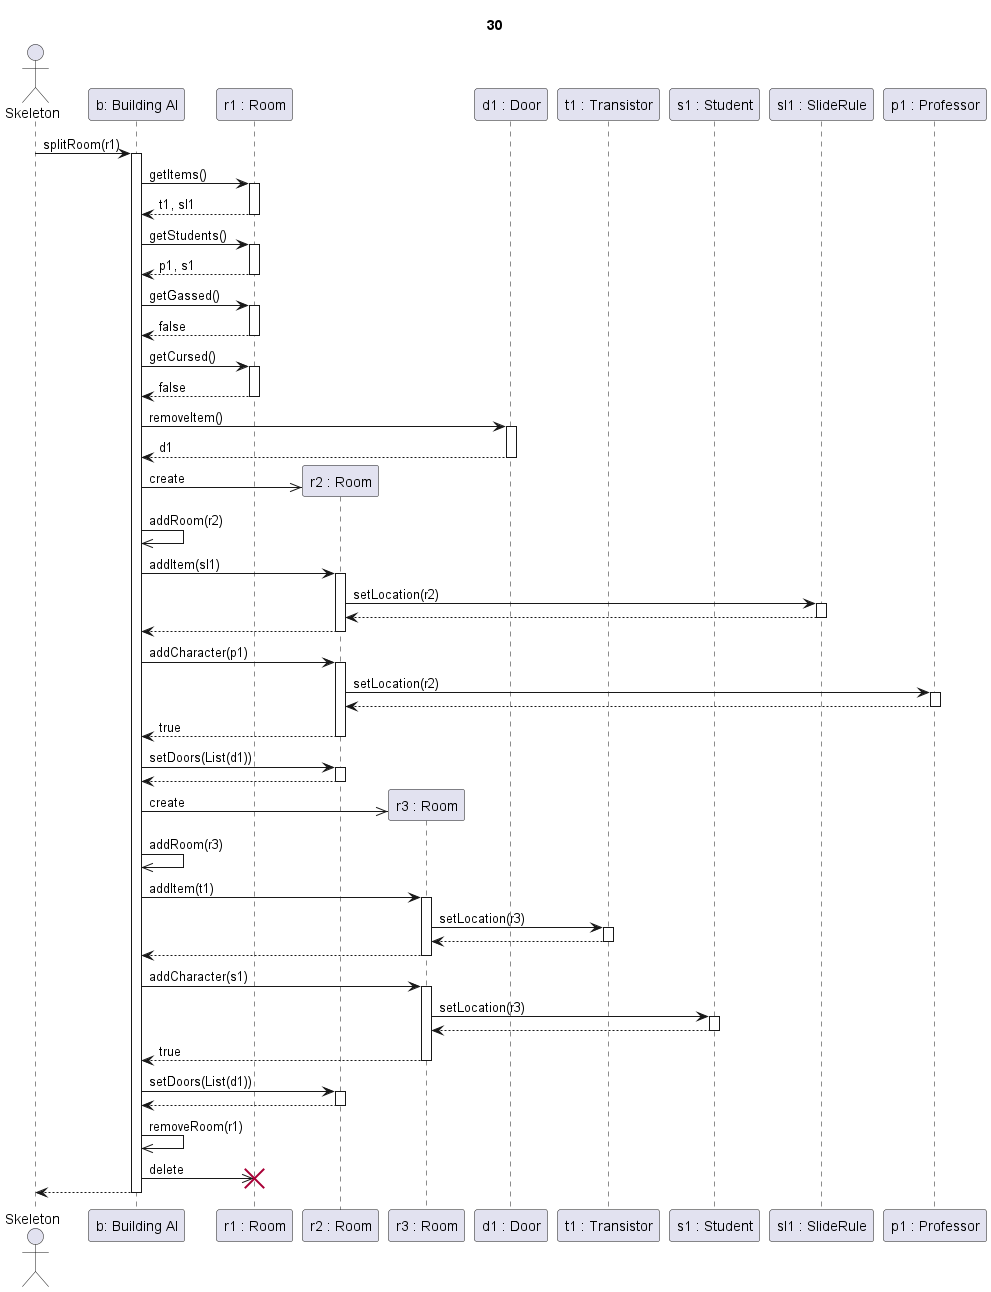

The diagram above was rendered by PlantUML. Its source (embedded in the PNG):
@startuml Szoba split sikeres

title 30

actor Skeleton as sk
participant "b: Building AI" as ai

participant "r1 : Room" as r1
participant "r2 : Room" as r2
participant "r3 : Room" as r3
participant "d1 : Door" as d1

participant "t1 : Transistor" as t1
participant "s1 : Student" as s1
participant "sl1 : SlideRule" as sl
participant "p1 : Professor" as p1



sk->ai ++: splitRoom(r1)

ai->r1 ++: getItems()
r1-->ai --: t1, sl1

ai->r1 ++: getStudents()
r1-->ai --: p1, s1

ai->r1 ++: getGassed()
r1-->ai --: false

ai->r1 ++: getCursed()
r1-->ai --: false

ai->d1 ++: removeItem()
return d1


'--------------------------------------'
ai->>r2 **: create
ai->>ai : addRoom(r2)
ai->r2 ++: addItem(sl1)

r2->sl ++: setLocation(r2)
return

r2-->ai --:
ai->r2 ++: addCharacter(p1)

r2->p1 ++: setLocation(r2)
return

r2-->ai --: true

ai->r2 ++: setDoors(List(d1))
return


'------------------------------------------'
ai->>r3 **: create
ai->>ai : addRoom(r3)
ai->r3 ++: addItem(t1)

r3->t1 ++: setLocation(r3)
return

r3-->ai --:

ai->r3 ++: addCharacter(s1)

r3->s1 ++: setLocation(r3)
return

r3-->ai --: true

ai->r2 ++: setDoors(List(d1))
return


ai->>ai : removeRoom(r1)
ai->>r1 !!: delete

ai-->sk --:

@enduml